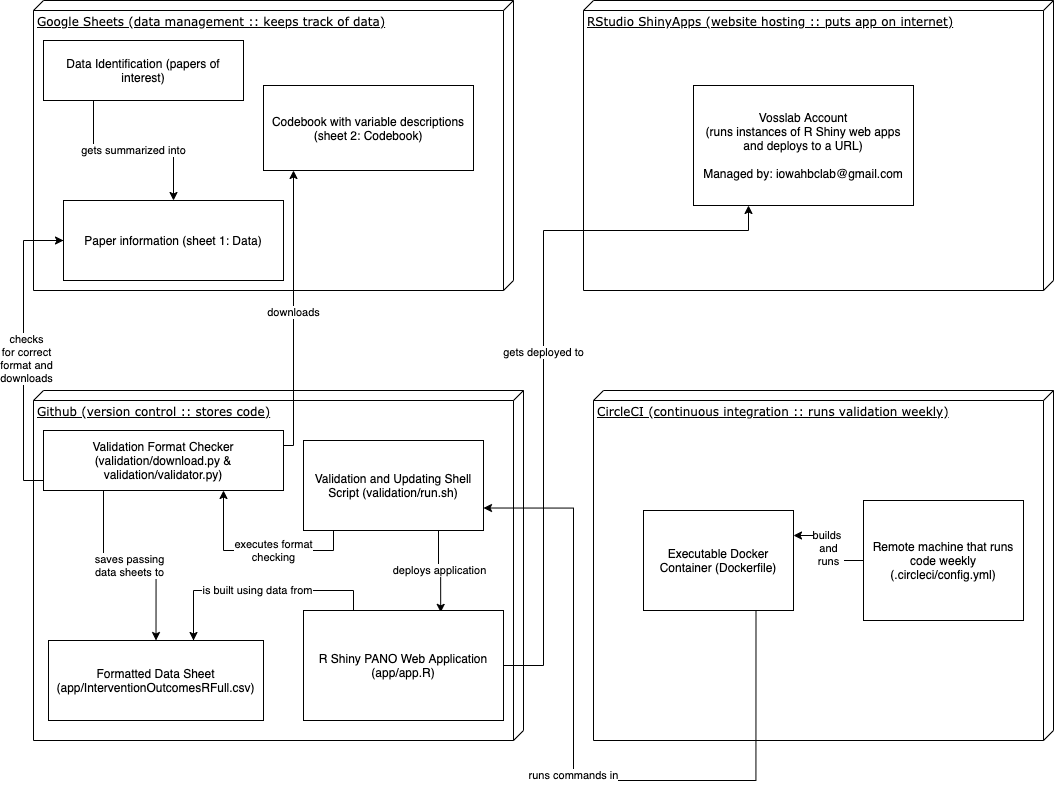

The diagram above was exported from draw.io. Its source (the exported page's mxGraphModel, read from the mxfile embedded in the PNG):
<mxGraphModel dx="1217" dy="921" grid="1" gridSize="10" guides="1" tooltips="1" connect="1" arrows="1" fold="1" page="1" pageScale="1" pageWidth="1100" pageHeight="850" background="#ffffff" math="0" shadow="0">
  <root>
    <mxCell id="0" />
    <mxCell id="1" parent="0" />
    <mxCell id="39150e848f15840c-1" value="Google Sheets (data management :: keeps track of data)" style="verticalAlign=top;align=left;spacingTop=8;spacingLeft=2;spacingRight=12;shape=cube;size=10;direction=south;fontStyle=4;html=1;rounded=0;shadow=0;comic=0;labelBackgroundColor=none;strokeWidth=1;fontFamily=Verdana;fontSize=12" parent="1" vertex="1">
      <mxGeometry x="40" y="40" width="480" height="290" as="geometry" />
    </mxCell>
    <mxCell id="ir6IMP7D7h1I3FQTHfBA-2" value="Github (version control :: stores code)" style="verticalAlign=top;align=left;spacingTop=8;spacingLeft=2;spacingRight=12;shape=cube;size=10;direction=south;fontStyle=4;html=1;rounded=0;shadow=0;comic=0;labelBackgroundColor=none;strokeWidth=1;fontFamily=Verdana;fontSize=12" vertex="1" parent="1">
      <mxGeometry x="40" y="430" width="490" height="350" as="geometry" />
    </mxCell>
    <mxCell id="ir6IMP7D7h1I3FQTHfBA-4" value="CircleCI (continuous integration :: runs validation weekly)" style="verticalAlign=top;align=left;spacingTop=8;spacingLeft=2;spacingRight=12;shape=cube;size=10;direction=south;fontStyle=4;html=1;rounded=0;shadow=0;comic=0;labelBackgroundColor=none;strokeWidth=1;fontFamily=Verdana;fontSize=12" vertex="1" parent="1">
      <mxGeometry x="600" y="430" width="460" height="350" as="geometry" />
    </mxCell>
    <mxCell id="ir6IMP7D7h1I3FQTHfBA-5" value="RStudio ShinyApps (website hosting :: puts app on internet)" style="verticalAlign=top;align=left;spacingTop=8;spacingLeft=2;spacingRight=12;shape=cube;size=10;direction=south;fontStyle=4;html=1;rounded=0;shadow=0;comic=0;labelBackgroundColor=none;strokeWidth=1;fontFamily=Verdana;fontSize=12" vertex="1" parent="1">
      <mxGeometry x="590" y="40" width="470" height="290" as="geometry" />
    </mxCell>
    <mxCell id="ir6IMP7D7h1I3FQTHfBA-27" value="gets summarized into" style="edgeStyle=orthogonalEdgeStyle;rounded=0;orthogonalLoop=1;jettySize=auto;html=1;exitX=0.25;exitY=1;exitDx=0;exitDy=0;entryX=0.5;entryY=0;entryDx=0;entryDy=0;" edge="1" parent="1" source="ir6IMP7D7h1I3FQTHfBA-6" target="ir6IMP7D7h1I3FQTHfBA-7">
      <mxGeometry relative="1" as="geometry" />
    </mxCell>
    <mxCell id="ir6IMP7D7h1I3FQTHfBA-6" value="Data Identification (papers of interest)" style="rounded=0;whiteSpace=wrap;html=1;" vertex="1" parent="1">
      <mxGeometry x="50" y="80" width="200" height="60" as="geometry" />
    </mxCell>
    <mxCell id="ir6IMP7D7h1I3FQTHfBA-7" value="Paper information (sheet 1: Data)" style="rounded=0;whiteSpace=wrap;html=1;" vertex="1" parent="1">
      <mxGeometry x="70" y="240" width="220" height="80" as="geometry" />
    </mxCell>
    <mxCell id="ir6IMP7D7h1I3FQTHfBA-17" style="edgeStyle=orthogonalEdgeStyle;rounded=0;orthogonalLoop=1;jettySize=auto;html=1;exitX=0;exitY=0.5;exitDx=0;exitDy=0;" edge="1" parent="1" source="ir6IMP7D7h1I3FQTHfBA-13">
      <mxGeometry relative="1" as="geometry">
        <mxPoint x="70" y="280" as="targetPoint" />
        <Array as="points">
          <mxPoint x="50" y="520" />
          <mxPoint x="30" y="520" />
          <mxPoint x="30" y="280" />
          <mxPoint x="70" y="280" />
        </Array>
      </mxGeometry>
    </mxCell>
    <mxCell id="ir6IMP7D7h1I3FQTHfBA-18" value="checks&lt;br&gt;for correct&lt;br&gt;format and&lt;br&gt;downloads" style="edgeLabel;html=1;align=center;verticalAlign=middle;resizable=0;points=[];" vertex="1" connectable="0" parent="ir6IMP7D7h1I3FQTHfBA-17">
      <mxGeometry x="0.0165" y="-2" relative="1" as="geometry">
        <mxPoint as="offset" />
      </mxGeometry>
    </mxCell>
    <mxCell id="ir6IMP7D7h1I3FQTHfBA-32" value="saves passing&lt;br&gt;data sheets to" style="edgeStyle=orthogonalEdgeStyle;rounded=0;orthogonalLoop=1;jettySize=auto;html=1;exitX=0.25;exitY=1;exitDx=0;exitDy=0;entryX=0.5;entryY=0;entryDx=0;entryDy=0;" edge="1" parent="1" source="ir6IMP7D7h1I3FQTHfBA-13" target="ir6IMP7D7h1I3FQTHfBA-30">
      <mxGeometry relative="1" as="geometry" />
    </mxCell>
    <mxCell id="ir6IMP7D7h1I3FQTHfBA-46" value="downloads" style="edgeStyle=orthogonalEdgeStyle;rounded=0;orthogonalLoop=1;jettySize=auto;html=1;exitX=1;exitY=0.25;exitDx=0;exitDy=0;" edge="1" parent="1" source="ir6IMP7D7h1I3FQTHfBA-13" target="ir6IMP7D7h1I3FQTHfBA-33">
      <mxGeometry relative="1" as="geometry">
        <Array as="points">
          <mxPoint x="300" y="485" />
        </Array>
      </mxGeometry>
    </mxCell>
    <mxCell id="ir6IMP7D7h1I3FQTHfBA-13" value="Validation Format Checker (validation/download.py &amp;amp; validation/validator.py)" style="rounded=0;whiteSpace=wrap;html=1;" vertex="1" parent="1">
      <mxGeometry x="50" y="470" width="240" height="60" as="geometry" />
    </mxCell>
    <mxCell id="ir6IMP7D7h1I3FQTHfBA-29" value="runs commands in" style="edgeStyle=orthogonalEdgeStyle;rounded=0;orthogonalLoop=1;jettySize=auto;html=1;exitX=0.75;exitY=1;exitDx=0;exitDy=0;entryX=1;entryY=0.75;entryDx=0;entryDy=0;" edge="1" parent="1" source="ir6IMP7D7h1I3FQTHfBA-19" target="ir6IMP7D7h1I3FQTHfBA-36">
      <mxGeometry relative="1" as="geometry">
        <Array as="points">
          <mxPoint x="762" y="820" />
          <mxPoint x="580" y="820" />
          <mxPoint x="580" y="548" />
        </Array>
      </mxGeometry>
    </mxCell>
    <mxCell id="ir6IMP7D7h1I3FQTHfBA-19" value="Executable Docker Container (Dockerfile)" style="rounded=0;whiteSpace=wrap;html=1;" vertex="1" parent="1">
      <mxGeometry x="650" y="550" width="150" height="100" as="geometry" />
    </mxCell>
    <mxCell id="ir6IMP7D7h1I3FQTHfBA-25" value="builds&amp;nbsp;&lt;br&gt;and&lt;br&gt;runs" style="edgeStyle=orthogonalEdgeStyle;rounded=0;orthogonalLoop=1;jettySize=auto;html=1;exitX=0;exitY=0.5;exitDx=0;exitDy=0;entryX=1;entryY=0.25;entryDx=0;entryDy=0;" edge="1" parent="1" source="ir6IMP7D7h1I3FQTHfBA-21" target="ir6IMP7D7h1I3FQTHfBA-19">
      <mxGeometry relative="1" as="geometry" />
    </mxCell>
    <mxCell id="ir6IMP7D7h1I3FQTHfBA-21" value="Remote machine that runs code weekly (.circleci/config.yml)" style="rounded=0;whiteSpace=wrap;html=1;" vertex="1" parent="1">
      <mxGeometry x="870" y="540" width="160" height="120" as="geometry" />
    </mxCell>
    <mxCell id="ir6IMP7D7h1I3FQTHfBA-30" value="Formatted Data Sheet (app/InterventionOutcomesRFull.csv)" style="rounded=0;whiteSpace=wrap;html=1;" vertex="1" parent="1">
      <mxGeometry x="55" y="680" width="215" height="80" as="geometry" />
    </mxCell>
    <mxCell id="ir6IMP7D7h1I3FQTHfBA-33" value="Codebook with variable descriptions (sheet 2: Codebook)" style="rounded=0;whiteSpace=wrap;html=1;" vertex="1" parent="1">
      <mxGeometry x="270" y="125" width="210" height="85" as="geometry" />
    </mxCell>
    <mxCell id="ir6IMP7D7h1I3FQTHfBA-34" value="Vosslab Account&lt;br&gt;(runs instances of R Shiny web apps and deploys to a URL)&lt;br&gt;&lt;br&gt;Managed by: iowahbclab@gmail.com" style="rounded=0;whiteSpace=wrap;html=1;" vertex="1" parent="1">
      <mxGeometry x="700" y="125" width="220" height="120" as="geometry" />
    </mxCell>
    <mxCell id="ir6IMP7D7h1I3FQTHfBA-37" value="executes format&lt;br&gt;checking" style="edgeStyle=orthogonalEdgeStyle;rounded=0;orthogonalLoop=1;jettySize=auto;html=1;exitX=0;exitY=1;exitDx=0;exitDy=0;entryX=0.75;entryY=1;entryDx=0;entryDy=0;" edge="1" parent="1" source="ir6IMP7D7h1I3FQTHfBA-36" target="ir6IMP7D7h1I3FQTHfBA-13">
      <mxGeometry relative="1" as="geometry">
        <Array as="points">
          <mxPoint x="340" y="570" />
          <mxPoint x="340" y="590" />
          <mxPoint x="230" y="590" />
        </Array>
      </mxGeometry>
    </mxCell>
    <mxCell id="ir6IMP7D7h1I3FQTHfBA-41" value="deploys application" style="edgeStyle=orthogonalEdgeStyle;rounded=0;orthogonalLoop=1;jettySize=auto;html=1;exitX=0.75;exitY=1;exitDx=0;exitDy=0;entryX=0.686;entryY=0.017;entryDx=0;entryDy=0;entryPerimeter=0;" edge="1" parent="1" source="ir6IMP7D7h1I3FQTHfBA-36" target="ir6IMP7D7h1I3FQTHfBA-38">
      <mxGeometry relative="1" as="geometry" />
    </mxCell>
    <mxCell id="ir6IMP7D7h1I3FQTHfBA-36" value="Validation and Updating Shell Script (validation/run.sh)" style="rounded=0;whiteSpace=wrap;html=1;" vertex="1" parent="1">
      <mxGeometry x="310" y="480" width="180" height="90" as="geometry" />
    </mxCell>
    <mxCell id="ir6IMP7D7h1I3FQTHfBA-40" value="is built using data from" style="edgeStyle=orthogonalEdgeStyle;rounded=0;orthogonalLoop=1;jettySize=auto;html=1;exitX=0.25;exitY=0;exitDx=0;exitDy=0;" edge="1" parent="1" source="ir6IMP7D7h1I3FQTHfBA-38">
      <mxGeometry relative="1" as="geometry">
        <mxPoint x="200" y="680" as="targetPoint" />
        <Array as="points">
          <mxPoint x="360" y="630" />
          <mxPoint x="200" y="630" />
          <mxPoint x="200" y="680" />
        </Array>
      </mxGeometry>
    </mxCell>
    <mxCell id="ir6IMP7D7h1I3FQTHfBA-48" value="gets deployed to" style="edgeStyle=orthogonalEdgeStyle;rounded=0;orthogonalLoop=1;jettySize=auto;html=1;exitX=1;exitY=0.5;exitDx=0;exitDy=0;entryX=0.25;entryY=1;entryDx=0;entryDy=0;" edge="1" parent="1" source="ir6IMP7D7h1I3FQTHfBA-38" target="ir6IMP7D7h1I3FQTHfBA-34">
      <mxGeometry relative="1" as="geometry">
        <Array as="points">
          <mxPoint x="550" y="705" />
          <mxPoint x="550" y="270" />
          <mxPoint x="755" y="270" />
        </Array>
      </mxGeometry>
    </mxCell>
    <mxCell id="ir6IMP7D7h1I3FQTHfBA-38" value="R Shiny PANO Web Application (app/app.R)" style="rounded=0;whiteSpace=wrap;html=1;" vertex="1" parent="1">
      <mxGeometry x="310" y="650" width="200" height="110" as="geometry" />
    </mxCell>
  </root>
</mxGraphModel>